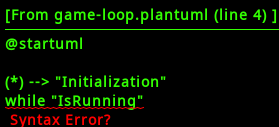

The diagram above was rendered by PlantUML. Its source (embedded in the PNG):
@startuml

(*) --> "Initialization"
while "IsRunning"
	--> [true] "ProcessInput"
	--> "Update"
	--> "Render"
endwhile
--> "Terminate"
-->(*)

@enduml